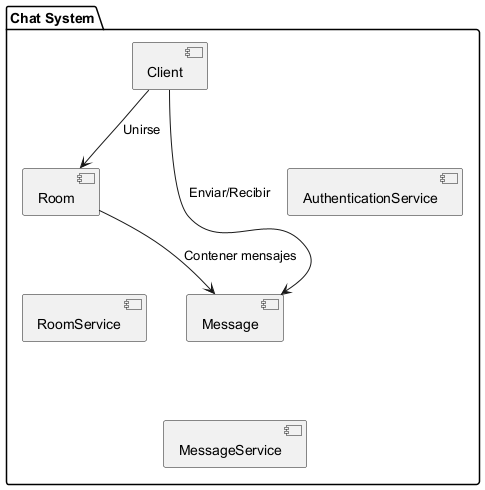

The diagram above was rendered by PlantUML. Its source (embedded in the PNG):
@startuml ComponentDiagram
package "Chat System" {
  [Client] --> [Room] : Unirse
  [Client] --> [Message] : Enviar/Recibir
  [Room] --> [Message] : Contener mensajes

  [Client] -[hidden]-> [AuthenticationService] : VerificaciÃ³n de sesiÃ³n
  [Room] -[hidden]-> [RoomService] : GestiÃ³n de salas
  [Message] -[hidden]-> [MessageService] : CreaciÃ³n y distribuciÃ³n de mensajes
}
@enduml